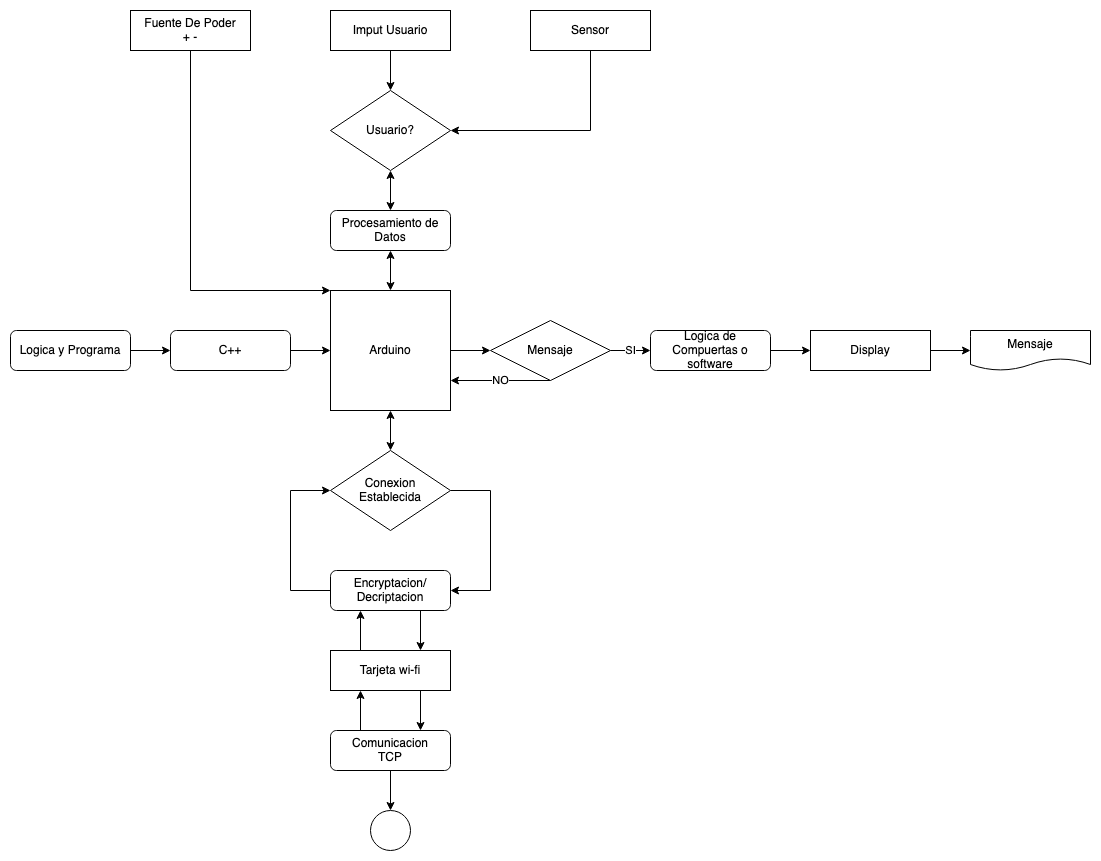

The diagram above was exported from draw.io. Its source (the exported page's mxGraphModel, read from the mxfile embedded in the PNG):
<mxGraphModel dx="872" dy="1515" grid="1" gridSize="10" guides="1" tooltips="1" connect="1" arrows="1" fold="1" page="1" pageScale="1" pageWidth="850" pageHeight="1100" math="0" shadow="0" extFonts="Permanent Marker^https://fonts.googleapis.com/css?family=Permanent+Marker">
  <root>
    <mxCell id="0" />
    <mxCell id="1" parent="0" />
    <mxCell id="0HLR8UVKhprdJuXuiPzH-27" style="edgeStyle=orthogonalEdgeStyle;rounded=0;orthogonalLoop=1;jettySize=auto;html=1;entryX=0;entryY=0.5;entryDx=0;entryDy=0;" edge="1" parent="1" source="0HLR8UVKhprdJuXuiPzH-1" target="0HLR8UVKhprdJuXuiPzH-25">
      <mxGeometry relative="1" as="geometry" />
    </mxCell>
    <mxCell id="0HLR8UVKhprdJuXuiPzH-37" style="edgeStyle=orthogonalEdgeStyle;rounded=0;orthogonalLoop=1;jettySize=auto;html=1;startArrow=classic;startFill=1;" edge="1" parent="1" source="0HLR8UVKhprdJuXuiPzH-1" target="0HLR8UVKhprdJuXuiPzH-15">
      <mxGeometry relative="1" as="geometry" />
    </mxCell>
    <mxCell id="0HLR8UVKhprdJuXuiPzH-1" value="Arduino" style="whiteSpace=wrap;html=1;aspect=fixed;" vertex="1" parent="1">
      <mxGeometry x="360" y="160" width="120" height="120" as="geometry" />
    </mxCell>
    <mxCell id="0HLR8UVKhprdJuXuiPzH-6" style="edgeStyle=orthogonalEdgeStyle;rounded=0;orthogonalLoop=1;jettySize=auto;html=1;" edge="1" parent="1" source="0HLR8UVKhprdJuXuiPzH-2" target="0HLR8UVKhprdJuXuiPzH-1">
      <mxGeometry relative="1" as="geometry" />
    </mxCell>
    <mxCell id="0HLR8UVKhprdJuXuiPzH-2" value="C++" style="rounded=1;whiteSpace=wrap;html=1;" vertex="1" parent="1">
      <mxGeometry x="200" y="200" width="120" height="40" as="geometry" />
    </mxCell>
    <mxCell id="0HLR8UVKhprdJuXuiPzH-5" style="edgeStyle=orthogonalEdgeStyle;rounded=0;orthogonalLoop=1;jettySize=auto;html=1;entryX=0;entryY=0.5;entryDx=0;entryDy=0;" edge="1" parent="1" source="0HLR8UVKhprdJuXuiPzH-4" target="0HLR8UVKhprdJuXuiPzH-2">
      <mxGeometry relative="1" as="geometry" />
    </mxCell>
    <mxCell id="0HLR8UVKhprdJuXuiPzH-4" value="Logica y Programa" style="rounded=1;whiteSpace=wrap;html=1;" vertex="1" parent="1">
      <mxGeometry x="40" y="200" width="120" height="40" as="geometry" />
    </mxCell>
    <mxCell id="0HLR8UVKhprdJuXuiPzH-20" style="edgeStyle=orthogonalEdgeStyle;rounded=0;orthogonalLoop=1;jettySize=auto;html=1;exitX=0.25;exitY=0;exitDx=0;exitDy=0;entryX=0.25;entryY=1;entryDx=0;entryDy=0;" edge="1" parent="1" source="0HLR8UVKhprdJuXuiPzH-8" target="0HLR8UVKhprdJuXuiPzH-11">
      <mxGeometry relative="1" as="geometry" />
    </mxCell>
    <mxCell id="0HLR8UVKhprdJuXuiPzH-48" style="edgeStyle=orthogonalEdgeStyle;rounded=0;orthogonalLoop=1;jettySize=auto;html=1;entryX=0.5;entryY=0;entryDx=0;entryDy=0;startArrow=none;startFill=0;" edge="1" parent="1" source="0HLR8UVKhprdJuXuiPzH-8" target="0HLR8UVKhprdJuXuiPzH-47">
      <mxGeometry relative="1" as="geometry" />
    </mxCell>
    <mxCell id="0HLR8UVKhprdJuXuiPzH-8" value="&lt;div&gt;Comunicacion&lt;/div&gt;&lt;div&gt;TCP&lt;/div&gt;" style="rounded=1;whiteSpace=wrap;html=1;" vertex="1" parent="1">
      <mxGeometry x="360" y="600" width="120" height="40" as="geometry" />
    </mxCell>
    <mxCell id="0HLR8UVKhprdJuXuiPzH-13" style="edgeStyle=orthogonalEdgeStyle;rounded=0;orthogonalLoop=1;jettySize=auto;html=1;exitX=0.75;exitY=1;exitDx=0;exitDy=0;entryX=0.75;entryY=0;entryDx=0;entryDy=0;" edge="1" parent="1" source="0HLR8UVKhprdJuXuiPzH-10" target="0HLR8UVKhprdJuXuiPzH-11">
      <mxGeometry relative="1" as="geometry" />
    </mxCell>
    <mxCell id="0HLR8UVKhprdJuXuiPzH-16" style="edgeStyle=orthogonalEdgeStyle;rounded=0;orthogonalLoop=1;jettySize=auto;html=1;entryX=0;entryY=0.5;entryDx=0;entryDy=0;" edge="1" parent="1" source="0HLR8UVKhprdJuXuiPzH-10" target="0HLR8UVKhprdJuXuiPzH-15">
      <mxGeometry relative="1" as="geometry">
        <Array as="points">
          <mxPoint x="320" y="460" />
          <mxPoint x="320" y="360" />
        </Array>
      </mxGeometry>
    </mxCell>
    <mxCell id="0HLR8UVKhprdJuXuiPzH-10" value="&lt;div&gt;Encryptacion/&lt;/div&gt;&lt;div&gt;Decriptacion&lt;br&gt;&lt;/div&gt;" style="rounded=1;whiteSpace=wrap;html=1;" vertex="1" parent="1">
      <mxGeometry x="360" y="440" width="120" height="40" as="geometry" />
    </mxCell>
    <mxCell id="0HLR8UVKhprdJuXuiPzH-12" style="edgeStyle=orthogonalEdgeStyle;rounded=0;orthogonalLoop=1;jettySize=auto;html=1;exitX=0.25;exitY=0;exitDx=0;exitDy=0;entryX=0.25;entryY=1;entryDx=0;entryDy=0;" edge="1" parent="1" source="0HLR8UVKhprdJuXuiPzH-11" target="0HLR8UVKhprdJuXuiPzH-10">
      <mxGeometry relative="1" as="geometry" />
    </mxCell>
    <mxCell id="0HLR8UVKhprdJuXuiPzH-21" style="edgeStyle=orthogonalEdgeStyle;rounded=0;orthogonalLoop=1;jettySize=auto;html=1;exitX=0.75;exitY=1;exitDx=0;exitDy=0;entryX=0.75;entryY=0;entryDx=0;entryDy=0;" edge="1" parent="1" source="0HLR8UVKhprdJuXuiPzH-11" target="0HLR8UVKhprdJuXuiPzH-8">
      <mxGeometry relative="1" as="geometry" />
    </mxCell>
    <mxCell id="0HLR8UVKhprdJuXuiPzH-11" value="Tarjeta wi-fi" style="rounded=0;whiteSpace=wrap;html=1;" vertex="1" parent="1">
      <mxGeometry x="360" y="520" width="120" height="40" as="geometry" />
    </mxCell>
    <mxCell id="0HLR8UVKhprdJuXuiPzH-17" style="edgeStyle=orthogonalEdgeStyle;rounded=0;orthogonalLoop=1;jettySize=auto;html=1;entryX=1;entryY=0.5;entryDx=0;entryDy=0;" edge="1" parent="1" source="0HLR8UVKhprdJuXuiPzH-15" target="0HLR8UVKhprdJuXuiPzH-10">
      <mxGeometry relative="1" as="geometry">
        <Array as="points">
          <mxPoint x="520" y="360" />
          <mxPoint x="520" y="460" />
        </Array>
      </mxGeometry>
    </mxCell>
    <mxCell id="0HLR8UVKhprdJuXuiPzH-15" value="&lt;div&gt;Conexion &lt;br&gt;&lt;/div&gt;&lt;div&gt;Establecida&lt;/div&gt;" style="rhombus;whiteSpace=wrap;html=1;" vertex="1" parent="1">
      <mxGeometry x="360" y="320" width="120" height="80" as="geometry" />
    </mxCell>
    <mxCell id="0HLR8UVKhprdJuXuiPzH-24" style="edgeStyle=orthogonalEdgeStyle;rounded=0;orthogonalLoop=1;jettySize=auto;html=1;exitX=0.5;exitY=1;exitDx=0;exitDy=0;" edge="1" parent="1" source="0HLR8UVKhprdJuXuiPzH-23">
      <mxGeometry relative="1" as="geometry">
        <mxPoint x="360" y="160" as="targetPoint" />
        <Array as="points">
          <mxPoint x="220" y="160" />
        </Array>
      </mxGeometry>
    </mxCell>
    <mxCell id="0HLR8UVKhprdJuXuiPzH-23" value="&lt;div&gt;Fuente De Poder&lt;/div&gt;&lt;div&gt;+ -&lt;br&gt;&lt;/div&gt;" style="rounded=0;whiteSpace=wrap;html=1;" vertex="1" parent="1">
      <mxGeometry x="160" y="-120" width="120" height="40" as="geometry" />
    </mxCell>
    <mxCell id="0HLR8UVKhprdJuXuiPzH-26" value="NO" style="edgeStyle=orthogonalEdgeStyle;rounded=0;orthogonalLoop=1;jettySize=auto;html=1;entryX=1;entryY=0.75;entryDx=0;entryDy=0;" edge="1" parent="1" source="0HLR8UVKhprdJuXuiPzH-25" target="0HLR8UVKhprdJuXuiPzH-1">
      <mxGeometry relative="1" as="geometry">
        <Array as="points">
          <mxPoint x="550" y="250" />
          <mxPoint x="550" y="250" />
        </Array>
      </mxGeometry>
    </mxCell>
    <mxCell id="0HLR8UVKhprdJuXuiPzH-30" value="SI" style="edgeStyle=orthogonalEdgeStyle;rounded=0;orthogonalLoop=1;jettySize=auto;html=1;exitX=1;exitY=0.5;exitDx=0;exitDy=0;entryX=0;entryY=0.5;entryDx=0;entryDy=0;" edge="1" parent="1" source="0HLR8UVKhprdJuXuiPzH-25" target="0HLR8UVKhprdJuXuiPzH-45">
      <mxGeometry relative="1" as="geometry">
        <mxPoint x="720" y="220" as="targetPoint" />
      </mxGeometry>
    </mxCell>
    <mxCell id="0HLR8UVKhprdJuXuiPzH-25" value="Mensaje" style="rhombus;whiteSpace=wrap;html=1;" vertex="1" parent="1">
      <mxGeometry x="520" y="190" width="120" height="60" as="geometry" />
    </mxCell>
    <mxCell id="0HLR8UVKhprdJuXuiPzH-32" style="edgeStyle=orthogonalEdgeStyle;rounded=0;orthogonalLoop=1;jettySize=auto;html=1;exitX=1;exitY=0.5;exitDx=0;exitDy=0;entryX=0;entryY=0.5;entryDx=0;entryDy=0;" edge="1" parent="1" source="0HLR8UVKhprdJuXuiPzH-29" target="0HLR8UVKhprdJuXuiPzH-31">
      <mxGeometry relative="1" as="geometry" />
    </mxCell>
    <mxCell id="0HLR8UVKhprdJuXuiPzH-29" value="Display" style="rounded=0;whiteSpace=wrap;html=1;" vertex="1" parent="1">
      <mxGeometry x="840" y="200" width="120" height="40" as="geometry" />
    </mxCell>
    <mxCell id="0HLR8UVKhprdJuXuiPzH-31" value="Mensaje" style="shape=document;whiteSpace=wrap;html=1;boundedLbl=1;" vertex="1" parent="1">
      <mxGeometry x="1000" y="200" width="120" height="40" as="geometry" />
    </mxCell>
    <mxCell id="0HLR8UVKhprdJuXuiPzH-39" style="edgeStyle=orthogonalEdgeStyle;rounded=0;orthogonalLoop=1;jettySize=auto;html=1;startArrow=none;startFill=0;" edge="1" parent="1" source="0HLR8UVKhprdJuXuiPzH-34" target="0HLR8UVKhprdJuXuiPzH-38">
      <mxGeometry relative="1" as="geometry" />
    </mxCell>
    <mxCell id="0HLR8UVKhprdJuXuiPzH-34" value="Imput Usuario" style="rounded=0;whiteSpace=wrap;html=1;" vertex="1" parent="1">
      <mxGeometry x="360" y="-120" width="120" height="40" as="geometry" />
    </mxCell>
    <mxCell id="0HLR8UVKhprdJuXuiPzH-40" style="edgeStyle=orthogonalEdgeStyle;rounded=0;orthogonalLoop=1;jettySize=auto;html=1;entryX=1;entryY=0.5;entryDx=0;entryDy=0;startArrow=none;startFill=0;" edge="1" parent="1" source="0HLR8UVKhprdJuXuiPzH-36" target="0HLR8UVKhprdJuXuiPzH-38">
      <mxGeometry relative="1" as="geometry">
        <Array as="points">
          <mxPoint x="620" />
        </Array>
      </mxGeometry>
    </mxCell>
    <mxCell id="0HLR8UVKhprdJuXuiPzH-36" value="Sensor" style="rounded=0;whiteSpace=wrap;html=1;" vertex="1" parent="1">
      <mxGeometry x="560" y="-120" width="120" height="40" as="geometry" />
    </mxCell>
    <mxCell id="0HLR8UVKhprdJuXuiPzH-41" style="edgeStyle=orthogonalEdgeStyle;rounded=0;orthogonalLoop=1;jettySize=auto;html=1;entryX=0.5;entryY=0;entryDx=0;entryDy=0;startArrow=classic;startFill=1;" edge="1" parent="1" source="0HLR8UVKhprdJuXuiPzH-43" target="0HLR8UVKhprdJuXuiPzH-1">
      <mxGeometry relative="1" as="geometry" />
    </mxCell>
    <mxCell id="0HLR8UVKhprdJuXuiPzH-38" value="Usuario?" style="rhombus;whiteSpace=wrap;html=1;" vertex="1" parent="1">
      <mxGeometry x="360" y="-40" width="120" height="80" as="geometry" />
    </mxCell>
    <mxCell id="0HLR8UVKhprdJuXuiPzH-43" value="Procesamiento de Datos" style="rounded=1;whiteSpace=wrap;html=1;" vertex="1" parent="1">
      <mxGeometry x="360" y="80" width="120" height="40" as="geometry" />
    </mxCell>
    <mxCell id="0HLR8UVKhprdJuXuiPzH-44" style="edgeStyle=orthogonalEdgeStyle;rounded=0;orthogonalLoop=1;jettySize=auto;html=1;entryX=0.5;entryY=0;entryDx=0;entryDy=0;startArrow=classic;startFill=1;" edge="1" parent="1" source="0HLR8UVKhprdJuXuiPzH-38" target="0HLR8UVKhprdJuXuiPzH-43">
      <mxGeometry relative="1" as="geometry">
        <mxPoint x="420" y="40" as="sourcePoint" />
        <mxPoint x="420" y="160" as="targetPoint" />
      </mxGeometry>
    </mxCell>
    <mxCell id="0HLR8UVKhprdJuXuiPzH-46" style="edgeStyle=orthogonalEdgeStyle;rounded=0;orthogonalLoop=1;jettySize=auto;html=1;entryX=0;entryY=0.5;entryDx=0;entryDy=0;startArrow=none;startFill=0;" edge="1" parent="1" source="0HLR8UVKhprdJuXuiPzH-45" target="0HLR8UVKhprdJuXuiPzH-29">
      <mxGeometry relative="1" as="geometry" />
    </mxCell>
    <mxCell id="0HLR8UVKhprdJuXuiPzH-45" value="Logica de Compuertas o software " style="rounded=1;whiteSpace=wrap;html=1;" vertex="1" parent="1">
      <mxGeometry x="680" y="200" width="120" height="40" as="geometry" />
    </mxCell>
    <mxCell id="0HLR8UVKhprdJuXuiPzH-47" value="" style="ellipse;whiteSpace=wrap;html=1;aspect=fixed;" vertex="1" parent="1">
      <mxGeometry x="400" y="680" width="40" height="40" as="geometry" />
    </mxCell>
  </root>
</mxGraphModel>